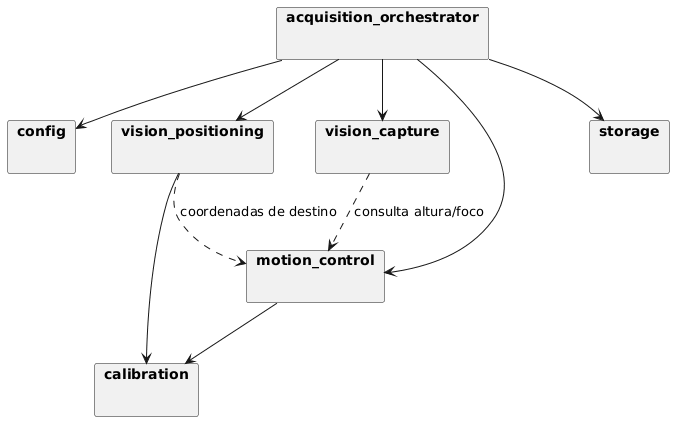

The diagram above was rendered by PlantUML. Its source (embedded in the PNG):
@startuml
skinparam packageStyle rectangle

package "config" {
}

package "motion_control" {
}

package "vision_positioning" {
}

package "vision_capture" {
}

package "calibration" {
}

package "storage" {
}

package "acquisition_orchestrator" {
}

acquisition_orchestrator --> motion_control
acquisition_orchestrator --> vision_positioning
acquisition_orchestrator --> vision_capture
acquisition_orchestrator --> storage
acquisition_orchestrator --> config

vision_positioning --> calibration
motion_control --> calibration

vision_positioning ..> motion_control : coordenadas de destino
vision_capture ..> motion_control : consulta altura/foco
@enduml